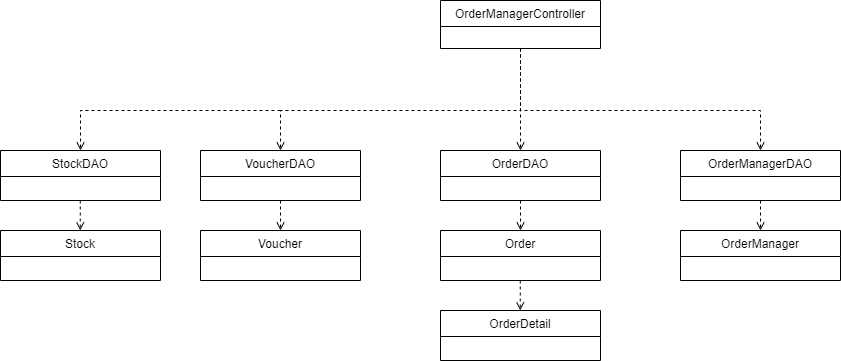

The diagram above was exported from draw.io. Its source (the exported page's mxGraphModel, read from the mxfile embedded in the PNG):
<mxGraphModel dx="1863" dy="606" grid="1" gridSize="10" guides="1" tooltips="1" connect="1" arrows="1" fold="1" page="1" pageScale="1" pageWidth="827" pageHeight="1169" math="0" shadow="0">
  <root>
    <mxCell id="WIyWlLk6GJQsqaUBKTNV-0" />
    <mxCell id="WIyWlLk6GJQsqaUBKTNV-1" parent="WIyWlLk6GJQsqaUBKTNV-0" />
    <mxCell id="zkfFHV4jXpPFQw0GAbJ--0" value="OrderManagerController" style="swimlane;fontStyle=0;align=center;verticalAlign=top;childLayout=stackLayout;horizontal=1;startSize=26;horizontalStack=0;resizeParent=1;resizeLast=0;collapsible=1;marginBottom=0;rounded=0;shadow=0;strokeWidth=1;" parent="WIyWlLk6GJQsqaUBKTNV-1" vertex="1">
      <mxGeometry x="160" y="130" width="160" height="48" as="geometry">
        <mxRectangle x="230" y="140" width="160" height="26" as="alternateBounds" />
      </mxGeometry>
    </mxCell>
    <mxCell id="BBuviyaCIaDlP-W-Lnrt-0" value="OrderDAO" style="swimlane;fontStyle=0;align=center;verticalAlign=top;childLayout=stackLayout;horizontal=1;startSize=26;horizontalStack=0;resizeParent=1;resizeLast=0;collapsible=1;marginBottom=0;rounded=0;shadow=0;strokeWidth=1;" parent="WIyWlLk6GJQsqaUBKTNV-1" vertex="1">
      <mxGeometry x="160" y="280" width="160" height="50" as="geometry">
        <mxRectangle x="230" y="140" width="160" height="26" as="alternateBounds" />
      </mxGeometry>
    </mxCell>
    <mxCell id="BBuviyaCIaDlP-W-Lnrt-1" value="OrderManagerDAO" style="swimlane;fontStyle=0;align=center;verticalAlign=top;childLayout=stackLayout;horizontal=1;startSize=26;horizontalStack=0;resizeParent=1;resizeLast=0;collapsible=1;marginBottom=0;rounded=0;shadow=0;strokeWidth=1;" parent="WIyWlLk6GJQsqaUBKTNV-1" vertex="1">
      <mxGeometry x="400" y="280" width="160" height="50" as="geometry">
        <mxRectangle x="230" y="140" width="160" height="26" as="alternateBounds" />
      </mxGeometry>
    </mxCell>
    <mxCell id="BBuviyaCIaDlP-W-Lnrt-2" value="VoucherDAO" style="swimlane;fontStyle=0;align=center;verticalAlign=top;childLayout=stackLayout;horizontal=1;startSize=26;horizontalStack=0;resizeParent=1;resizeLast=0;collapsible=1;marginBottom=0;rounded=0;shadow=0;strokeWidth=1;" parent="WIyWlLk6GJQsqaUBKTNV-1" vertex="1">
      <mxGeometry x="-80" y="280" width="160" height="50" as="geometry">
        <mxRectangle x="230" y="140" width="160" height="26" as="alternateBounds" />
      </mxGeometry>
    </mxCell>
    <mxCell id="BBuviyaCIaDlP-W-Lnrt-3" value="" style="endArrow=open;html=1;rounded=0;exitX=0.5;exitY=1;exitDx=0;exitDy=0;entryX=0.5;entryY=0;entryDx=0;entryDy=0;dashed=1;endFill=0;" parent="WIyWlLk6GJQsqaUBKTNV-1" source="zkfFHV4jXpPFQw0GAbJ--0" target="BBuviyaCIaDlP-W-Lnrt-2" edge="1">
      <mxGeometry width="50" height="50" relative="1" as="geometry">
        <mxPoint x="210" y="340" as="sourcePoint" />
        <mxPoint x="260" y="290" as="targetPoint" />
        <Array as="points">
          <mxPoint x="240" y="240" />
          <mxPoint y="240" />
        </Array>
      </mxGeometry>
    </mxCell>
    <mxCell id="BBuviyaCIaDlP-W-Lnrt-4" value="" style="endArrow=open;html=1;rounded=0;entryX=0.5;entryY=0;entryDx=0;entryDy=0;exitX=0.5;exitY=1;exitDx=0;exitDy=0;dashed=1;endFill=0;" parent="WIyWlLk6GJQsqaUBKTNV-1" source="zkfFHV4jXpPFQw0GAbJ--0" target="BBuviyaCIaDlP-W-Lnrt-0" edge="1">
      <mxGeometry width="50" height="50" relative="1" as="geometry">
        <mxPoint x="250" y="188" as="sourcePoint" />
        <mxPoint x="10" y="290" as="targetPoint" />
      </mxGeometry>
    </mxCell>
    <mxCell id="BBuviyaCIaDlP-W-Lnrt-5" value="" style="endArrow=open;html=1;rounded=0;exitX=0.5;exitY=1;exitDx=0;exitDy=0;entryX=0.5;entryY=0;entryDx=0;entryDy=0;dashed=1;endFill=0;" parent="WIyWlLk6GJQsqaUBKTNV-1" source="zkfFHV4jXpPFQw0GAbJ--0" target="BBuviyaCIaDlP-W-Lnrt-1" edge="1">
      <mxGeometry width="50" height="50" relative="1" as="geometry">
        <mxPoint x="260" y="198" as="sourcePoint" />
        <mxPoint x="20" y="300" as="targetPoint" />
        <Array as="points">
          <mxPoint x="240" y="240" />
          <mxPoint x="480" y="240" />
        </Array>
      </mxGeometry>
    </mxCell>
    <mxCell id="BBuviyaCIaDlP-W-Lnrt-6" value="Voucher" style="swimlane;fontStyle=0;align=center;verticalAlign=top;childLayout=stackLayout;horizontal=1;startSize=26;horizontalStack=0;resizeParent=1;resizeLast=0;collapsible=1;marginBottom=0;rounded=0;shadow=0;strokeWidth=1;" parent="WIyWlLk6GJQsqaUBKTNV-1" vertex="1">
      <mxGeometry x="-80" y="360" width="160" height="50" as="geometry">
        <mxRectangle x="230" y="140" width="160" height="26" as="alternateBounds" />
      </mxGeometry>
    </mxCell>
    <mxCell id="BBuviyaCIaDlP-W-Lnrt-7" value="Order" style="swimlane;fontStyle=0;align=center;verticalAlign=top;childLayout=stackLayout;horizontal=1;startSize=26;horizontalStack=0;resizeParent=1;resizeLast=0;collapsible=1;marginBottom=0;rounded=0;shadow=0;strokeWidth=1;" parent="WIyWlLk6GJQsqaUBKTNV-1" vertex="1">
      <mxGeometry x="160" y="360" width="160" height="50" as="geometry">
        <mxRectangle x="230" y="140" width="160" height="26" as="alternateBounds" />
      </mxGeometry>
    </mxCell>
    <mxCell id="BBuviyaCIaDlP-W-Lnrt-8" value="OrderManager" style="swimlane;fontStyle=0;align=center;verticalAlign=top;childLayout=stackLayout;horizontal=1;startSize=26;horizontalStack=0;resizeParent=1;resizeLast=0;collapsible=1;marginBottom=0;rounded=0;shadow=0;strokeWidth=1;" parent="WIyWlLk6GJQsqaUBKTNV-1" vertex="1">
      <mxGeometry x="400" y="360" width="160" height="50" as="geometry">
        <mxRectangle x="230" y="140" width="160" height="26" as="alternateBounds" />
      </mxGeometry>
    </mxCell>
    <mxCell id="BBuviyaCIaDlP-W-Lnrt-9" value="" style="endArrow=open;html=1;rounded=0;entryX=0.5;entryY=0;entryDx=0;entryDy=0;exitX=0.5;exitY=1;exitDx=0;exitDy=0;dashed=1;endFill=0;" parent="WIyWlLk6GJQsqaUBKTNV-1" source="BBuviyaCIaDlP-W-Lnrt-2" target="BBuviyaCIaDlP-W-Lnrt-6" edge="1">
      <mxGeometry width="50" height="50" relative="1" as="geometry">
        <mxPoint x="250" y="188" as="sourcePoint" />
        <mxPoint x="250" y="290" as="targetPoint" />
      </mxGeometry>
    </mxCell>
    <mxCell id="BBuviyaCIaDlP-W-Lnrt-10" value="" style="endArrow=open;html=1;rounded=0;entryX=0.5;entryY=0;entryDx=0;entryDy=0;exitX=0.5;exitY=1;exitDx=0;exitDy=0;dashed=1;endFill=0;" parent="WIyWlLk6GJQsqaUBKTNV-1" source="BBuviyaCIaDlP-W-Lnrt-0" target="BBuviyaCIaDlP-W-Lnrt-7" edge="1">
      <mxGeometry width="50" height="50" relative="1" as="geometry">
        <mxPoint x="10" y="428" as="sourcePoint" />
        <mxPoint x="10" y="490" as="targetPoint" />
      </mxGeometry>
    </mxCell>
    <mxCell id="BBuviyaCIaDlP-W-Lnrt-11" value="" style="endArrow=open;html=1;rounded=0;entryX=0.5;entryY=0;entryDx=0;entryDy=0;exitX=0.5;exitY=1;exitDx=0;exitDy=0;dashed=1;endFill=0;" parent="WIyWlLk6GJQsqaUBKTNV-1" source="BBuviyaCIaDlP-W-Lnrt-1" target="BBuviyaCIaDlP-W-Lnrt-8" edge="1">
      <mxGeometry width="50" height="50" relative="1" as="geometry">
        <mxPoint x="250" y="428" as="sourcePoint" />
        <mxPoint x="250" y="490" as="targetPoint" />
      </mxGeometry>
    </mxCell>
    <mxCell id="ZZ3g-X40nMgdnL5kM6HN-0" value="OrderDetail" style="swimlane;fontStyle=0;align=center;verticalAlign=top;childLayout=stackLayout;horizontal=1;startSize=26;horizontalStack=0;resizeParent=1;resizeLast=0;collapsible=1;marginBottom=0;rounded=0;shadow=0;strokeWidth=1;" vertex="1" parent="WIyWlLk6GJQsqaUBKTNV-1">
      <mxGeometry x="160" y="440" width="160" height="50" as="geometry">
        <mxRectangle x="230" y="140" width="160" height="26" as="alternateBounds" />
      </mxGeometry>
    </mxCell>
    <mxCell id="ZZ3g-X40nMgdnL5kM6HN-1" value="" style="endArrow=open;html=1;rounded=0;entryX=0.5;entryY=0;entryDx=0;entryDy=0;exitX=0.5;exitY=1;exitDx=0;exitDy=0;dashed=1;endFill=0;" edge="1" parent="WIyWlLk6GJQsqaUBKTNV-1">
      <mxGeometry width="50" height="50" relative="1" as="geometry">
        <mxPoint x="239.76" y="410" as="sourcePoint" />
        <mxPoint x="239.76" y="440" as="targetPoint" />
      </mxGeometry>
    </mxCell>
    <mxCell id="ZZ3g-X40nMgdnL5kM6HN-2" value="StockDAO" style="swimlane;fontStyle=0;align=center;verticalAlign=top;childLayout=stackLayout;horizontal=1;startSize=26;horizontalStack=0;resizeParent=1;resizeLast=0;collapsible=1;marginBottom=0;rounded=0;shadow=0;strokeWidth=1;" vertex="1" parent="WIyWlLk6GJQsqaUBKTNV-1">
      <mxGeometry x="-280" y="280" width="160" height="50" as="geometry">
        <mxRectangle x="230" y="140" width="160" height="26" as="alternateBounds" />
      </mxGeometry>
    </mxCell>
    <mxCell id="ZZ3g-X40nMgdnL5kM6HN-3" value="Stock" style="swimlane;fontStyle=0;align=center;verticalAlign=top;childLayout=stackLayout;horizontal=1;startSize=26;horizontalStack=0;resizeParent=1;resizeLast=0;collapsible=1;marginBottom=0;rounded=0;shadow=0;strokeWidth=1;" vertex="1" parent="WIyWlLk6GJQsqaUBKTNV-1">
      <mxGeometry x="-280" y="360" width="160" height="50" as="geometry">
        <mxRectangle x="230" y="140" width="160" height="26" as="alternateBounds" />
      </mxGeometry>
    </mxCell>
    <mxCell id="ZZ3g-X40nMgdnL5kM6HN-4" value="" style="endArrow=open;html=1;rounded=0;entryX=0.5;entryY=0;entryDx=0;entryDy=0;dashed=1;endFill=0;" edge="1" parent="WIyWlLk6GJQsqaUBKTNV-1">
      <mxGeometry width="50" height="50" relative="1" as="geometry">
        <mxPoint y="240" as="sourcePoint" />
        <mxPoint x="-200" y="280" as="targetPoint" />
        <Array as="points">
          <mxPoint x="-200" y="240" />
        </Array>
      </mxGeometry>
    </mxCell>
    <mxCell id="ZZ3g-X40nMgdnL5kM6HN-5" value="" style="endArrow=open;html=1;rounded=0;entryX=0.5;entryY=0;entryDx=0;entryDy=0;exitX=0.5;exitY=1;exitDx=0;exitDy=0;dashed=1;endFill=0;" edge="1" parent="WIyWlLk6GJQsqaUBKTNV-1">
      <mxGeometry width="50" height="50" relative="1" as="geometry">
        <mxPoint x="-200.24" y="330" as="sourcePoint" />
        <mxPoint x="-200.24" y="360" as="targetPoint" />
      </mxGeometry>
    </mxCell>
  </root>
</mxGraphModel>